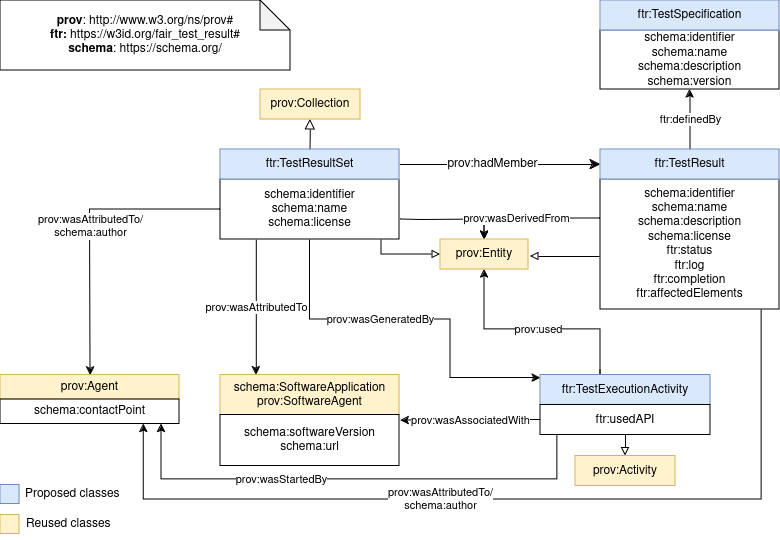

The diagram above was exported from draw.io. Its source (the exported page's mxGraphModel, read from the mxfile embedded in the PNG):
<mxGraphModel dx="1900" dy="546" grid="1" gridSize="10" guides="1" tooltips="1" connect="1" arrows="1" fold="1" page="1" pageScale="1" pageWidth="850" pageHeight="1100" math="0" shadow="0">
  <root>
    <mxCell id="0" />
    <mxCell id="1" parent="0" />
    <mxCell id="vI-MFLkhHtfMaqCm2XP_-1" value="" style="endArrow=block;html=1;fontColor=#000099;exitX=0.5;exitY=0;exitDx=0;exitDy=0;endFill=0;entryX=0.5;entryY=1;entryDx=0;entryDy=0;endSize=8;arcSize=0;rounded=0;" parent="1" source="vI-MFLkhHtfMaqCm2XP_-10" target="vI-MFLkhHtfMaqCm2XP_-2" edge="1">
      <mxGeometry width="50" height="50" relative="1" as="geometry">
        <mxPoint x="-45" y="160" as="sourcePoint" />
        <mxPoint x="112.99999999998931" y="160" as="targetPoint" />
      </mxGeometry>
    </mxCell>
    <mxCell id="vI-MFLkhHtfMaqCm2XP_-2" value="prov:Collection" style="rounded=0;whiteSpace=wrap;html=1;snapToPoint=1;points=[[0.1,0],[0.2,0],[0.3,0],[0.4,0],[0.5,0],[0.6,0],[0.7,0],[0.8,0],[0.9,0],[0,0.1],[0,0.3],[0,0.5],[0,0.7],[0,0.9],[0.1,1],[0.2,1],[0.3,1],[0.4,1],[0.5,1],[0.6,1],[0.7,1],[0.8,1],[0.9,1],[1,0.1],[1,0.3],[1,0.5],[1,0.7],[1,0.9]];fillColor=#fff2cc;strokeColor=#d6b656;" parent="1" vertex="1">
      <mxGeometry x="180" y="140" width="100" height="30" as="geometry" />
    </mxCell>
    <mxCell id="vI-MFLkhHtfMaqCm2XP_-6" value="" style="endArrow=classic;html=1;exitX=1;exitY=0.5;exitDx=0;exitDy=0;entryX=0;entryY=0.5;entryDx=0;entryDy=0;endSize=8;arcSize=0;rounded=0;" parent="1" source="vI-MFLkhHtfMaqCm2XP_-10" target="vI-MFLkhHtfMaqCm2XP_-12" edge="1">
      <mxGeometry width="50" height="50" relative="1" as="geometry">
        <mxPoint x="210" y="308.33" as="sourcePoint" />
        <mxPoint x="422.0000000000002" y="308.33" as="targetPoint" />
      </mxGeometry>
    </mxCell>
    <mxCell id="vI-MFLkhHtfMaqCm2XP_-7" value="prov:hadMember" style="text;html=1;align=center;verticalAlign=middle;resizable=0;points=[];labelBackgroundColor=#ffffff;" parent="vI-MFLkhHtfMaqCm2XP_-6" vertex="1" connectable="0">
      <mxGeometry x="-0.1269" relative="1" as="geometry">
        <mxPoint x="4.17" as="offset" />
      </mxGeometry>
    </mxCell>
    <mxCell id="vI-MFLkhHtfMaqCm2XP_-8" value="&lt;div&gt;&lt;b&gt;prov&lt;/b&gt;: http://www.w3.org/ns/prov#&lt;/div&gt;&lt;div&gt;&lt;b&gt;ftr:&lt;/b&gt; https://w3id.org/fair_test_result#&lt;br&gt;&lt;b&gt;schema&lt;/b&gt;: https://schema.org/&lt;/div&gt;" style="shape=note;whiteSpace=wrap;html=1;backgroundOutline=1;darkOpacity=0.05;" parent="1" vertex="1">
      <mxGeometry x="-80" y="51" width="290" height="70" as="geometry" />
    </mxCell>
    <mxCell id="vI-MFLkhHtfMaqCm2XP_-19" value="prov:wasGeneratedBy" style="edgeStyle=orthogonalEdgeStyle;rounded=0;orthogonalLoop=1;jettySize=auto;html=1;exitX=0.5;exitY=1;exitDx=0;exitDy=0;entryX=0;entryY=0.1;entryDx=0;entryDy=0;" parent="1" source="vI-MFLkhHtfMaqCm2XP_-9" target="vI-MFLkhHtfMaqCm2XP_-18" edge="1">
      <mxGeometry x="-0.1945" relative="1" as="geometry">
        <Array as="points">
          <mxPoint x="230" y="370" />
          <mxPoint x="370" y="370" />
          <mxPoint x="370" y="429" />
        </Array>
        <mxPoint x="1" as="offset" />
      </mxGeometry>
    </mxCell>
    <mxCell id="66F9Ok_NJKWJVduE16Qd-2" style="edgeStyle=orthogonalEdgeStyle;rounded=0;orthogonalLoop=1;jettySize=auto;html=1;entryX=0.5;entryY=0;entryDx=0;entryDy=0;" parent="1" target="vI-MFLkhHtfMaqCm2XP_-21" edge="1">
      <mxGeometry relative="1" as="geometry">
        <mxPoint x="320" y="270" as="sourcePoint" />
      </mxGeometry>
    </mxCell>
    <mxCell id="66F9Ok_NJKWJVduE16Qd-4" value="prov:wasAttributedTo" style="edgeStyle=orthogonalEdgeStyle;rounded=0;orthogonalLoop=1;jettySize=auto;html=1;exitX=0.2;exitY=1;exitDx=0;exitDy=0;entryX=0.2;entryY=0;entryDx=0;entryDy=0;" parent="1" source="vI-MFLkhHtfMaqCm2XP_-9" target="vI-MFLkhHtfMaqCm2XP_-27" edge="1">
      <mxGeometry relative="1" as="geometry">
        <Array as="points" />
      </mxGeometry>
    </mxCell>
    <mxCell id="INFbx4mpfSpNGzioxswU-1" style="edgeStyle=orthogonalEdgeStyle;rounded=0;orthogonalLoop=1;jettySize=auto;html=1;exitX=0.9;exitY=1;exitDx=0;exitDy=0;entryX=0;entryY=0.5;entryDx=0;entryDy=0;endArrow=block;endFill=0;" edge="1" parent="1" source="vI-MFLkhHtfMaqCm2XP_-9" target="vI-MFLkhHtfMaqCm2XP_-21">
      <mxGeometry relative="1" as="geometry">
        <Array as="points">
          <mxPoint x="301" y="305" />
        </Array>
      </mxGeometry>
    </mxCell>
    <mxCell id="INFbx4mpfSpNGzioxswU-4" value="prov:wasAttributedTo/&lt;br&gt;schema:author" style="edgeStyle=orthogonalEdgeStyle;rounded=0;orthogonalLoop=1;jettySize=auto;html=1;exitX=0;exitY=0.5;exitDx=0;exitDy=0;" edge="1" parent="1" source="vI-MFLkhHtfMaqCm2XP_-9" target="INFbx4mpfSpNGzioxswU-2">
      <mxGeometry relative="1" as="geometry" />
    </mxCell>
    <mxCell id="vI-MFLkhHtfMaqCm2XP_-9" value="schema:identifier&lt;br&gt;schema:name&lt;br&gt;schema:license" style="rounded=0;whiteSpace=wrap;html=1;snapToPoint=1;points=[[0.1,0],[0.2,0],[0.3,0],[0.4,0],[0.5,0],[0.6,0],[0.7,0],[0.8,0],[0.9,0],[0,0.1],[0,0.3],[0,0.5],[0,0.7],[0,0.9],[0.1,1],[0.2,1],[0.3,1],[0.4,1],[0.5,1],[0.6,1],[0.7,1],[0.8,1],[0.9,1],[1,0.1],[1,0.3],[1,0.5],[1,0.7],[1,0.9]];" parent="1" vertex="1">
      <mxGeometry x="140" y="230" width="179" height="60" as="geometry" />
    </mxCell>
    <mxCell id="vI-MFLkhHtfMaqCm2XP_-10" value="ftr:TestResultSet" style="rounded=0;whiteSpace=wrap;html=1;snapToPoint=1;points=[[0.1,0],[0.2,0],[0.3,0],[0.4,0],[0.5,0],[0.6,0],[0.7,0],[0.8,0],[0.9,0],[0,0.1],[0,0.3],[0,0.5],[0,0.7],[0,0.9],[0.1,1],[0.2,1],[0.3,1],[0.4,1],[0.5,1],[0.6,1],[0.7,1],[0.8,1],[0.9,1],[1,0.1],[1,0.3],[1,0.5],[1,0.7],[1,0.9]];fillColor=#dae8fc;strokeColor=#6c8ebf;" parent="1" vertex="1">
      <mxGeometry x="140" y="199.9999999999999" width="179" height="30" as="geometry" />
    </mxCell>
    <mxCell id="vI-MFLkhHtfMaqCm2XP_-23" value="prov:wasDerivedFrom" style="edgeStyle=orthogonalEdgeStyle;rounded=0;orthogonalLoop=1;jettySize=auto;html=1;exitX=0;exitY=0.3;exitDx=0;exitDy=0;entryX=0.5;entryY=0;entryDx=0;entryDy=0;" parent="1" source="vI-MFLkhHtfMaqCm2XP_-11" target="vI-MFLkhHtfMaqCm2XP_-21" edge="1">
      <mxGeometry x="0.2329" relative="1" as="geometry">
        <mxPoint as="offset" />
      </mxGeometry>
    </mxCell>
    <mxCell id="66F9Ok_NJKWJVduE16Qd-5" style="edgeStyle=orthogonalEdgeStyle;rounded=0;orthogonalLoop=1;jettySize=auto;html=1;endArrow=block;endFill=0;" parent="1" edge="1">
      <mxGeometry relative="1" as="geometry">
        <mxPoint x="450" y="307" as="targetPoint" />
        <mxPoint x="519" y="307" as="sourcePoint" />
      </mxGeometry>
    </mxCell>
    <mxCell id="kvDZJOBvOlEZREq1dZEr-3" value="ftr:definedBy" style="edgeStyle=orthogonalEdgeStyle;rounded=0;orthogonalLoop=1;jettySize=auto;html=1;exitX=0.5;exitY=0;exitDx=0;exitDy=0;entryX=0.5;entryY=1;entryDx=0;entryDy=0;" parent="1" source="vI-MFLkhHtfMaqCm2XP_-12" target="kvDZJOBvOlEZREq1dZEr-1" edge="1">
      <mxGeometry relative="1" as="geometry" />
    </mxCell>
    <mxCell id="INFbx4mpfSpNGzioxswU-5" value="prov:wasAttributedTo/&lt;br&gt;schema:author" style="edgeStyle=orthogonalEdgeStyle;rounded=0;orthogonalLoop=1;jettySize=auto;html=1;exitX=0.9;exitY=1;exitDx=0;exitDy=0;entryX=0.8;entryY=1;entryDx=0;entryDy=0;" edge="1" parent="1" source="vI-MFLkhHtfMaqCm2XP_-11" target="INFbx4mpfSpNGzioxswU-3">
      <mxGeometry x="0.1571" relative="1" as="geometry">
        <Array as="points">
          <mxPoint x="681" y="550" />
          <mxPoint x="63" y="550" />
        </Array>
        <mxPoint as="offset" />
      </mxGeometry>
    </mxCell>
    <mxCell id="vI-MFLkhHtfMaqCm2XP_-11" value="schema:identifier&lt;br&gt;&lt;div&gt;schema:name &lt;br&gt;&lt;/div&gt;&lt;div&gt;schema:description&lt;/div&gt;&lt;div&gt;schema:license&lt;br&gt;&lt;/div&gt;ftr:status&lt;br&gt;ftr:log&lt;br&gt;ftr:completion&lt;br&gt;ftr:affectedElements" style="rounded=0;whiteSpace=wrap;html=1;snapToPoint=1;points=[[0.1,0],[0.2,0],[0.3,0],[0.4,0],[0.5,0],[0.6,0],[0.7,0],[0.8,0],[0.9,0],[0,0.1],[0,0.3],[0,0.5],[0,0.7],[0,0.9],[0.1,1],[0.2,1],[0.3,1],[0.4,1],[0.5,1],[0.6,1],[0.7,1],[0.8,1],[0.9,1],[1,0.1],[1,0.3],[1,0.5],[1,0.7],[1,0.9]];" parent="1" vertex="1">
      <mxGeometry x="520" y="230" width="179" height="130" as="geometry" />
    </mxCell>
    <mxCell id="vI-MFLkhHtfMaqCm2XP_-12" value="ftr:TestResult" style="rounded=0;whiteSpace=wrap;html=1;snapToPoint=1;points=[[0.1,0],[0.2,0],[0.3,0],[0.4,0],[0.5,0],[0.6,0],[0.7,0],[0.8,0],[0.9,0],[0,0.1],[0,0.3],[0,0.5],[0,0.7],[0,0.9],[0.1,1],[0.2,1],[0.3,1],[0.4,1],[0.5,1],[0.6,1],[0.7,1],[0.8,1],[0.9,1],[1,0.1],[1,0.3],[1,0.5],[1,0.7],[1,0.9]];fillColor=#dae8fc;strokeColor=#6c8ebf;" parent="1" vertex="1">
      <mxGeometry x="520" y="199.9999999999999" width="179" height="30" as="geometry" />
    </mxCell>
    <mxCell id="vI-MFLkhHtfMaqCm2XP_-22" value="prov:used" style="edgeStyle=orthogonalEdgeStyle;rounded=0;orthogonalLoop=1;jettySize=auto;html=1;" parent="1" target="vI-MFLkhHtfMaqCm2XP_-21" edge="1">
      <mxGeometry relative="1" as="geometry">
        <mxPoint x="520" y="420" as="sourcePoint" />
        <Array as="points">
          <mxPoint x="520" y="426" />
          <mxPoint x="520" y="380" />
          <mxPoint x="404" y="380" />
        </Array>
      </mxGeometry>
    </mxCell>
    <mxCell id="vI-MFLkhHtfMaqCm2XP_-25" style="edgeStyle=orthogonalEdgeStyle;rounded=0;orthogonalLoop=1;jettySize=auto;html=1;exitX=0.5;exitY=1;exitDx=0;exitDy=0;entryX=0.5;entryY=0;entryDx=0;entryDy=0;endArrow=block;endFill=0;" parent="1" source="vI-MFLkhHtfMaqCm2XP_-18" target="vI-MFLkhHtfMaqCm2XP_-24" edge="1">
      <mxGeometry relative="1" as="geometry" />
    </mxCell>
    <mxCell id="vI-MFLkhHtfMaqCm2XP_-18" value="ftr:TestExecutionActivity" style="rounded=0;whiteSpace=wrap;html=1;snapToPoint=1;points=[[0.1,0],[0.2,0],[0.3,0],[0.4,0],[0.5,0],[0.6,0],[0.7,0],[0.8,0],[0.9,0],[0,0.1],[0,0.3],[0,0.5],[0,0.7],[0,0.9],[0.1,1],[0.2,1],[0.3,1],[0.4,1],[0.5,1],[0.6,1],[0.7,1],[0.8,1],[0.9,1],[1,0.1],[1,0.3],[1,0.5],[1,0.7],[1,0.9]];fillColor=#dae8fc;strokeColor=#6c8ebf;" parent="1" vertex="1">
      <mxGeometry x="460" y="425.5" width="170" height="30" as="geometry" />
    </mxCell>
    <mxCell id="vI-MFLkhHtfMaqCm2XP_-21" value="prov:Entity" style="rounded=0;whiteSpace=wrap;html=1;snapToPoint=1;points=[[0.1,0],[0.2,0],[0.3,0],[0.4,0],[0.5,0],[0.6,0],[0.7,0],[0.8,0],[0.9,0],[0,0.1],[0,0.3],[0,0.5],[0,0.7],[0,0.9],[0.1,1],[0.2,1],[0.3,1],[0.4,1],[0.5,1],[0.6,1],[0.7,1],[0.8,1],[0.9,1],[1,0.1],[1,0.3],[1,0.5],[1,0.7],[1,0.9]];fillColor=#fff2cc;strokeColor=#d6b656;" parent="1" vertex="1">
      <mxGeometry x="360" y="290" width="88" height="30" as="geometry" />
    </mxCell>
    <mxCell id="vI-MFLkhHtfMaqCm2XP_-24" value="prov:Activity" style="rounded=0;whiteSpace=wrap;html=1;snapToPoint=1;points=[[0.1,0],[0.2,0],[0.3,0],[0.4,0],[0.5,0],[0.6,0],[0.7,0],[0.8,0],[0.9,0],[0,0.1],[0,0.3],[0,0.5],[0,0.7],[0,0.9],[0.1,1],[0.2,1],[0.3,1],[0.4,1],[0.5,1],[0.6,1],[0.7,1],[0.8,1],[0.9,1],[1,0.1],[1,0.3],[1,0.5],[1,0.7],[1,0.9]];fillColor=#fff2cc;strokeColor=#d6b656;" parent="1" vertex="1">
      <mxGeometry x="495" y="506.5" width="100" height="30" as="geometry" />
    </mxCell>
    <mxCell id="4Ok5eEkKAuBObgln4hZ5-2" value="prov:wasAssociatedWith" style="edgeStyle=orthogonalEdgeStyle;rounded=0;orthogonalLoop=1;jettySize=auto;html=1;exitX=0;exitY=0.5;exitDx=0;exitDy=0;entryX=1.006;entryY=1.138;entryDx=0;entryDy=0;entryPerimeter=0;" parent="1" source="vI-MFLkhHtfMaqCm2XP_-26" target="vI-MFLkhHtfMaqCm2XP_-27" edge="1">
      <mxGeometry relative="1" as="geometry" />
    </mxCell>
    <mxCell id="INFbx4mpfSpNGzioxswU-6" value="prov:wasStartedBy" style="edgeStyle=orthogonalEdgeStyle;rounded=0;orthogonalLoop=1;jettySize=auto;html=1;exitX=0.1;exitY=1;exitDx=0;exitDy=0;entryX=0.9;entryY=1;entryDx=0;entryDy=0;" edge="1" parent="1" source="vI-MFLkhHtfMaqCm2XP_-26" target="INFbx4mpfSpNGzioxswU-3">
      <mxGeometry x="0.2966" relative="1" as="geometry">
        <Array as="points">
          <mxPoint x="477" y="530" />
          <mxPoint x="81" y="530" />
        </Array>
        <mxPoint as="offset" />
      </mxGeometry>
    </mxCell>
    <mxCell id="vI-MFLkhHtfMaqCm2XP_-26" value="ftr:usedAPI" style="rounded=0;whiteSpace=wrap;html=1;snapToPoint=1;points=[[0.1,0],[0.2,0],[0.3,0],[0.4,0],[0.5,0],[0.6,0],[0.7,0],[0.8,0],[0.9,0],[0,0.1],[0,0.3],[0,0.5],[0,0.7],[0,0.9],[0.1,1],[0.2,1],[0.3,1],[0.4,1],[0.5,1],[0.6,1],[0.7,1],[0.8,1],[0.9,1],[1,0.1],[1,0.3],[1,0.5],[1,0.7],[1,0.9]];" parent="1" vertex="1">
      <mxGeometry x="460" y="455.5" width="170" height="30" as="geometry" />
    </mxCell>
    <mxCell id="vI-MFLkhHtfMaqCm2XP_-27" value="&lt;div&gt;schema:SoftwareApplication&lt;/div&gt;prov:SoftwareAgent" style="rounded=0;whiteSpace=wrap;html=1;snapToPoint=1;points=[[0.1,0],[0.2,0],[0.3,0],[0.4,0],[0.5,0],[0.6,0],[0.7,0],[0.8,0],[0.9,0],[0,0.1],[0,0.3],[0,0.5],[0,0.7],[0,0.9],[0.1,1],[0.2,1],[0.3,1],[0.4,1],[0.5,1],[0.6,1],[0.7,1],[0.8,1],[0.9,1],[1,0.1],[1,0.3],[1,0.5],[1,0.7],[1,0.9]];fillColor=#fff2cc;strokeColor=#d6b656;" parent="1" vertex="1">
      <mxGeometry x="140" y="425.5" width="179" height="40" as="geometry" />
    </mxCell>
    <mxCell id="vI-MFLkhHtfMaqCm2XP_-29" value="schema:softwareVersion&lt;br&gt;schema:url" style="rounded=0;whiteSpace=wrap;html=1;snapToPoint=1;points=[[0.1,0],[0.2,0],[0.3,0],[0.4,0],[0.5,0],[0.6,0],[0.7,0],[0.8,0],[0.9,0],[0,0.1],[0,0.3],[0,0.5],[0,0.7],[0,0.9],[0.1,1],[0.2,1],[0.3,1],[0.4,1],[0.5,1],[0.6,1],[0.7,1],[0.8,1],[0.9,1],[1,0.1],[1,0.3],[1,0.5],[1,0.7],[1,0.9]];" parent="1" vertex="1">
      <mxGeometry x="140" y="465.5" width="179" height="51" as="geometry" />
    </mxCell>
    <mxCell id="66F9Ok_NJKWJVduE16Qd-6" value="" style="whiteSpace=wrap;html=1;aspect=fixed;fillColor=#dae8fc;strokeColor=#6c8ebf;" parent="1" vertex="1">
      <mxGeometry x="-80" y="535.5" width="19" height="19" as="geometry" />
    </mxCell>
    <mxCell id="66F9Ok_NJKWJVduE16Qd-7" value="" style="whiteSpace=wrap;html=1;aspect=fixed;fillColor=#fff2cc;strokeColor=#d6b656;" parent="1" vertex="1">
      <mxGeometry x="-80" y="565.5" width="19" height="19" as="geometry" />
    </mxCell>
    <mxCell id="66F9Ok_NJKWJVduE16Qd-8" value="Proposed classes " style="text;html=1;align=left;verticalAlign=middle;whiteSpace=wrap;rounded=0;" parent="1" vertex="1">
      <mxGeometry x="-57" y="530" width="121" height="30" as="geometry" />
    </mxCell>
    <mxCell id="66F9Ok_NJKWJVduE16Qd-9" value="Reused classes" style="text;html=1;align=left;verticalAlign=middle;whiteSpace=wrap;rounded=0;" parent="1" vertex="1">
      <mxGeometry x="-56" y="560" width="121" height="30" as="geometry" />
    </mxCell>
    <mxCell id="kvDZJOBvOlEZREq1dZEr-1" value="schema:identifier&lt;br&gt;schema:name&lt;br&gt;&lt;div&gt;schema:description&lt;/div&gt;&lt;div&gt;schema:version&lt;br&gt;&lt;/div&gt;" style="rounded=0;whiteSpace=wrap;html=1;snapToPoint=1;points=[[0.1,0],[0.2,0],[0.3,0],[0.4,0],[0.5,0],[0.6,0],[0.7,0],[0.8,0],[0.9,0],[0,0.1],[0,0.3],[0,0.5],[0,0.7],[0,0.9],[0.1,1],[0.2,1],[0.3,1],[0.4,1],[0.5,1],[0.6,1],[0.7,1],[0.8,1],[0.9,1],[1,0.1],[1,0.3],[1,0.5],[1,0.7],[1,0.9]];" parent="1" vertex="1">
      <mxGeometry x="520" y="81" width="179" height="59" as="geometry" />
    </mxCell>
    <mxCell id="kvDZJOBvOlEZREq1dZEr-2" value="ftr:TestSpecification" style="rounded=0;whiteSpace=wrap;html=1;snapToPoint=1;points=[[0.1,0],[0.2,0],[0.3,0],[0.4,0],[0.5,0],[0.6,0],[0.7,0],[0.8,0],[0.9,0],[0,0.1],[0,0.3],[0,0.5],[0,0.7],[0,0.9],[0.1,1],[0.2,1],[0.3,1],[0.4,1],[0.5,1],[0.6,1],[0.7,1],[0.8,1],[0.9,1],[1,0.1],[1,0.3],[1,0.5],[1,0.7],[1,0.9]];fillColor=#dae8fc;strokeColor=#6c8ebf;" parent="1" vertex="1">
      <mxGeometry x="520" y="50.999999999999886" width="179" height="30" as="geometry" />
    </mxCell>
    <mxCell id="INFbx4mpfSpNGzioxswU-2" value="prov:Agent" style="rounded=0;whiteSpace=wrap;html=1;snapToPoint=1;points=[[0.1,0],[0.2,0],[0.3,0],[0.4,0],[0.5,0],[0.6,0],[0.7,0],[0.8,0],[0.9,0],[0,0.1],[0,0.3],[0,0.5],[0,0.7],[0,0.9],[0.1,1],[0.2,1],[0.3,1],[0.4,1],[0.5,1],[0.6,1],[0.7,1],[0.8,1],[0.9,1],[1,0.1],[1,0.3],[1,0.5],[1,0.7],[1,0.9]];fillColor=#fff2cc;strokeColor=#d6b656;" vertex="1" parent="1">
      <mxGeometry x="-80" y="425.5" width="179" height="24.5" as="geometry" />
    </mxCell>
    <mxCell id="INFbx4mpfSpNGzioxswU-3" value="schema:contactPoint" style="rounded=0;whiteSpace=wrap;html=1;snapToPoint=1;points=[[0.1,0],[0.2,0],[0.3,0],[0.4,0],[0.5,0],[0.6,0],[0.7,0],[0.8,0],[0.9,0],[0,0.1],[0,0.3],[0,0.5],[0,0.7],[0,0.9],[0.1,1],[0.2,1],[0.3,1],[0.4,1],[0.5,1],[0.6,1],[0.7,1],[0.8,1],[0.9,1],[1,0.1],[1,0.3],[1,0.5],[1,0.7],[1,0.9]];" vertex="1" parent="1">
      <mxGeometry x="-80" y="450" width="179" height="24.5" as="geometry" />
    </mxCell>
  </root>
</mxGraphModel>